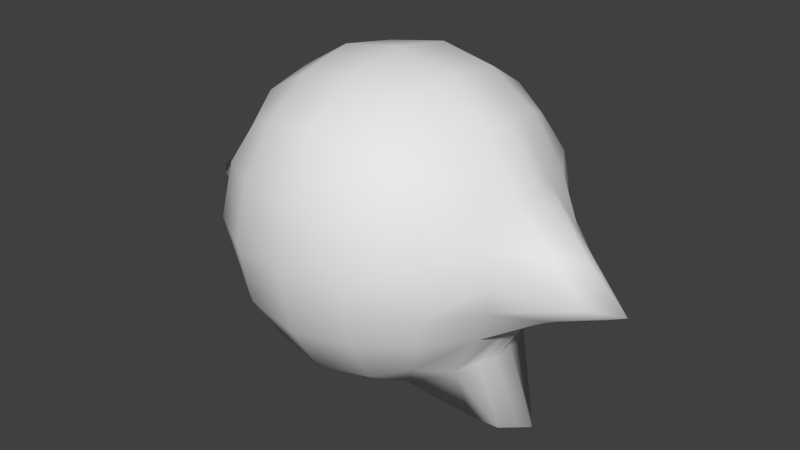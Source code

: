# Source: UnityBlenderTutorial.blend  (saved by Blender 2.71.0; exported with 4.5.12 LTS)
import bpy
from mathutils import Matrix  # noqa: F401  (used for matrix-valued properties, if any)

bpy.ops.wm.read_factory_settings(use_empty=True)
scene = bpy.context.scene
scene.name = 'Scene'

# ---- collections
col_collection_1 = bpy.data.collections.new('Collection 1'); scene.collection.children.link(col_collection_1)

# ---- materials (node trees are filled in below, after node groups)
mat_charactermaterial = bpy.data.materials.new('CharacterMaterial')
mat_charactermaterial.alpha_threshold = 0.0
mat_charactermaterial.use_transparent_shadow = False
mat_charactermaterial.roughness = 0.5
mat_charactermaterial.line_color = (0.0, 0.0, 0.0, 1.0)

# ---- material node trees

# ---- world
world_world = bpy.data.worlds.new('World'); scene.world = world_world
world_world.color = (0.05088, 0.05088, 0.05088)
world_world.use_sun_shadow = False
world_world.sun_shadow_jitter_overblur = 0.0
world_world.cycles.sampling_method = 'MANUAL'
world_world.cycles.sample_map_resolution = 256

# ---- meshes
me_cube = bpy.data.meshes.new('Cube')
me_cube.from_pydata([(0.3507, 3.725e-08, 0.1806), (1.112, 0.002459, 0.7513), (0.3264, 0.3264, 0.2361), (0.3264, -0.3264, 0.2361), (0.7917, 0.3385, 0.8368), (0.6211, -0.6211, 1.151), (0.6211, 0.6211, 1.151), (0.3507, -2.682e-07, 1.819), (0.3264, 0.3264, 1.764), (1.007, -0.1326, 1.12), (0.3264, -0.3264, 1.764), (1.35, 0.004406, 0.8685), (0.8275, 0.3508, 0.9977), (0.8275, 7.516e-05, 1.348), (0.8275, -0.3506, 0.9977), (0.8275, 7.53e-05, 0.6471), (0.7639, 0.3264, 0.6736), (0.7639, 0.3264, 1.326), (0.7639, -0.3264, 1.326), (0.7639, -0.3264, 0.6736), (0.3507, -0.8194, 1.0), (0.3385, 0.7917, 1.163), (0.3264, -0.7639, 0.6736), (0.3264, -0.7639, 1.326), (0.969, 0.1643, 1.128), (0.3385, -0.7917, 1.163), (0.7917, -0.3385, 1.163), (0.7917, 0.3385, 1.163), (1.112, 0.002459, 1.102), (0.5625, 0.07702, 0.044), (0.8302, 0.07129, 0.04315), (0.6219, 0.1453, 1.622), (0.6219, 0.1453, 0.3781), (0.7928, 0.157, 1.339), (0.3507, 0.8194, 1.0), (0.7928, 0.157, 0.661), (0.3264, 0.7639, 1.326), (0.3264, 0.7639, 0.6736), (1.126, 0.1713, 0.9232), (0.339, 0.157, 1.793), (0.599, 0.3021, 0.401), (0.6432, -6.333e-08, 0.3568), (0.599, -0.3021, 0.401), (0.3021, 0.599, 0.401), (0.599, 0.599, 0.6979), (0.6432, 0.6432, 1.0), (0.599, 0.599, 1.302), (0.3021, -0.599, 0.401), (0.599, -0.599, 0.6979), (0.6432, -0.6432, 1.0), (0.599, -0.599, 1.302), (0.339, 0.157, 0.2073), (0.5535, -0.0635, 0.04151), (0.8394, -0.05877, 0.04063), (0.6257, -0.1198, 1.626), (0.6257, -0.1198, 0.3743), (0.7987, -0.1295, 0.6586), (0.7987, -0.1295, 1.341), (1.184, -0.136, 0.9085), (0.3411, -0.1295, 1.797), (0.599, 0.3021, 1.599), (0.6432, -3.316e-07, 1.643), (0.599, -0.3021, 1.599), (0.3021, 0.599, 1.599), (0.3021, -0.599, 1.599), (0.3411, -0.1295, 0.2026), (0.7736, -0.1482, 0.05864), (0.8827, -8.226e-08, 0.02879), (0.5093, 0.5093, 0.4907), (0.5093, -0.5093, 0.4907), (0.7736, 0.1482, 0.05864), (0.6174, -0.1601, 0.05929), (0.5093, 0.5093, 1.509), (0.5093, -0.5093, 1.509), (0.6174, 0.1601, 0.05929), (0.5116, -4.467e-08, 0.02982), (0.7917, -0.3385, 0.8368), (0.3385, -0.7917, 0.8368), (0.969, 0.1643, 0.7894), (0.3385, 0.7917, 0.8368), (1.007, -0.1326, 0.7792), (0.6211, 0.6211, 0.849), (0.6211, -0.6211, 0.849), (0.0, 1.118e-07, 0.1215), (-0.3507, 3.725e-08, 0.1806), (0.0, -0.3507, 0.1806), (-1.112, 0.002459, 0.7513), (0.0, 0.3507, 0.1806), (-0.3264, 0.3264, 0.2361), (-0.3264, -0.3264, 0.2361), (-0.7917, 0.3385, 0.8368), (-0.6211, -0.6211, 1.151), (0.0, -1.648e-07, 1.878), (0.0, 0.3507, 1.819), (-0.6211, 0.6211, 1.151), (0.0, -0.3507, 1.819), (-0.3507, -2.682e-07, 1.819), (-0.3264, 0.3264, 1.764), (0.0, 0.849, 1.175), (-1.007, -0.1326, 1.12), (-0.3264, -0.3264, 1.764), (-1.35, 0.004406, 0.8685), (-0.8275, 0.3508, 0.9977), (-0.8275, 7.516e-05, 1.348), (-0.8275, -0.3506, 0.9977), (-0.8275, 7.53e-05, 0.6471), (-0.7639, 0.3264, 0.6736), (-0.7639, 0.3264, 1.326), (-0.7639, -0.3264, 1.326), (-0.7639, -0.3264, 0.6736), (0.0, -0.8785, 1.0), (-0.3507, -0.8194, 1.0), (0.0, -0.8194, 1.351), (-0.3385, 0.7917, 1.163), (0.0, -0.8194, 0.6493), (-0.3264, -0.7639, 0.6736), (-0.3264, -0.7639, 1.326), (-0.969, 0.1643, 1.128), (-0.3385, -0.7917, 1.163), (0.0, -0.849, 1.175), (-0.7917, -0.3385, 1.163), (-0.7917, 0.3385, 1.163), (-1.112, 0.002459, 1.102), (-0.5625, 0.07702, 0.044), (-0.8302, 0.07129, 0.04315), (-0.6219, 0.1453, 1.622), (-0.6219, 0.1453, 0.3781), (-0.7928, 0.157, 1.339), (0.0, 0.8785, 1.0), (-0.3507, 0.8194, 1.0), (0.0, 0.8194, 0.6493), (-0.7928, 0.157, 0.661), (0.0, 0.8194, 1.351), (-0.3264, 0.7639, 1.326), (-0.3264, 0.7639, 0.6736), (-1.126, 0.1713, 0.9232), (-0.339, 0.157, 1.793), (-0.599, 0.3021, 0.401), (-0.6432, -6.333e-08, 0.3568), (-0.599, -0.3021, 0.401), (-0.3021, 0.599, 0.401), (0.0, 0.6432, 0.3568), (0.0, 0.1687, 1.85), (-0.599, 0.599, 0.6979), (-0.6432, 0.6432, 1.0), (-0.599, 0.599, 1.302), (-0.3021, -0.599, 0.401), (0.0, -0.6432, 0.3568), (0.0, 0.1687, 0.1499), (-0.599, -0.599, 0.6979), (-0.6432, -0.6432, 1.0), (-0.599, -0.599, 1.302), (-0.339, 0.157, 0.2073), (-0.5535, -0.0635, 0.04151), (-0.8394, -0.05877, 0.04063), (-0.6257, -0.1198, 1.626), (-0.6257, -0.1198, 0.3743), (-0.7987, -0.1295, 0.6586), (-0.7987, -0.1295, 1.341), (-1.184, -0.136, 0.9085), (-0.3411, -0.1295, 1.797), (-0.599, 0.3021, 1.599), (-0.6432, -3.316e-07, 1.643), (-0.599, -0.3021, 1.599), (-0.3021, 0.599, 1.599), (0.0, 0.6432, 1.643), (0.0, -0.1391, 1.855), (-0.3021, -0.599, 1.599), (0.0, -0.6432, 1.643), (-0.3411, -0.1295, 0.2026), (0.0, -0.1391, 0.1449), (-0.7736, -0.1482, 0.05864), (-0.8827, -8.226e-08, 0.02879), (-0.5093, 0.5093, 0.4907), (-0.5093, -0.5093, 0.4907), (-0.7736, 0.1482, 0.05864), (-0.6174, -0.1601, 0.05929), (-0.5093, 0.5093, 1.509), (-0.5093, -0.5093, 1.509), (-0.6174, 0.1601, 0.05929), (-0.5116, -4.467e-08, 0.02982), (-0.7917, -0.3385, 0.8368), (-0.3385, -0.7917, 0.8368), (0.0, -0.849, 0.8247), (-0.969, 0.1643, 0.7894), (0.0, 0.849, 0.8247), (-0.3385, 0.7917, 0.8368), (-1.007, -0.1326, 0.7792), (-0.6211, 0.6211, 0.849), (-0.6211, -0.6211, 0.849)], [], [(148, 87, 2, 51), (32, 41, 67, 30), (87, 141, 43, 2), (2, 43, 68, 40), (170, 65, 3, 85), (85, 3, 47, 147), (55, 42, 66, 53), (3, 42, 69, 47), (128, 34, 79, 185), (11, 58, 80, 1), (11, 1, 78, 38), (20, 77, 82, 49), (34, 45, 81, 79), (110, 183, 77, 20), (142, 39, 8, 93), (93, 8, 63, 165), (39, 31, 60, 8), (8, 60, 72, 63), (58, 14, 76, 80), (38, 78, 4, 12), (34, 21, 6, 45), (128, 98, 21, 34), (14, 49, 82, 76), (11, 28, 9, 58), (12, 4, 81, 45), (11, 38, 24, 28), (166, 95, 10, 59), (59, 10, 62, 54), (95, 168, 64, 10), (10, 64, 73, 62), (78, 35, 16, 4), (4, 16, 44, 81), (35, 32, 40, 16), (16, 40, 68, 44), (24, 27, 17, 33), (33, 17, 60, 31), (27, 6, 46, 17), (17, 46, 72, 60), (9, 57, 18, 26), (26, 18, 50, 5), (57, 54, 62, 18), (18, 62, 73, 50), (80, 76, 19, 56), (56, 19, 42, 55), (76, 82, 48, 19), (19, 48, 69, 42), (183, 114, 22, 77), (77, 22, 48, 82), (114, 147, 47, 22), (22, 47, 69, 48), (119, 25, 23, 112), (112, 23, 64, 168), (25, 5, 50, 23), (23, 50, 73, 64), (110, 20, 25, 119), (58, 9, 26, 14), (12, 45, 6, 27), (38, 12, 27, 24), (20, 49, 5, 25), (75, 29, 30, 67), (14, 26, 5, 49), (0, 51, 29, 75), (28, 24, 33, 13), (92, 7, 39, 142), (15, 56, 55, 41), (13, 61, 54, 57), (13, 33, 31, 61), (83, 148, 51, 0), (7, 61, 31, 39), (28, 13, 57, 9), (15, 41, 32, 35), (3, 65, 52, 71), (40, 32, 30, 70), (7, 59, 54, 61), (1, 15, 35, 78), (1, 80, 56, 15), (75, 67, 53, 52), (92, 166, 59, 7), (98, 132, 36, 21), (21, 36, 46, 6), (132, 165, 63, 36), (36, 63, 72, 46), (185, 79, 37, 130), (130, 37, 43, 141), (79, 81, 44, 37), (37, 44, 68, 43), (83, 0, 65, 170), (2, 40, 70, 74), (65, 0, 75, 52), (42, 3, 71, 66), (41, 55, 53, 67), (52, 53, 66, 71), (51, 2, 74, 29), (29, 74, 70, 30), (148, 152, 88, 87), (126, 124, 172, 138), (87, 88, 140, 141), (88, 137, 173, 140), (170, 85, 89, 169), (85, 147, 146, 89), (156, 154, 171, 139), (89, 146, 174, 139), (128, 185, 186, 129), (101, 86, 187, 159), (101, 135, 184, 86), (111, 150, 189, 182), (129, 186, 188, 144), (110, 111, 182, 183), (142, 93, 97, 136), (93, 165, 164, 97), (136, 97, 161, 125), (97, 164, 177, 161), (159, 187, 181, 104), (135, 102, 90, 184), (129, 144, 94, 113), (128, 129, 113, 98), (104, 181, 189, 150), (101, 159, 99, 122), (102, 144, 188, 90), (101, 122, 117, 135), (166, 160, 100, 95), (160, 155, 163, 100), (95, 100, 167, 168), (100, 163, 178, 167), (184, 90, 106, 131), (90, 188, 143, 106), (131, 106, 137, 126), (106, 143, 173, 137), (117, 127, 107, 121), (127, 125, 161, 107), (121, 107, 145, 94), (107, 161, 177, 145), (99, 120, 108, 158), (120, 91, 151, 108), (158, 108, 163, 155), (108, 151, 178, 163), (187, 157, 109, 181), (157, 156, 139, 109), (181, 109, 149, 189), (109, 139, 174, 149), (183, 182, 115, 114), (182, 189, 149, 115), (114, 115, 146, 147), (115, 149, 174, 146), (119, 112, 116, 118), (112, 168, 167, 116), (118, 116, 151, 91), (116, 167, 178, 151), (110, 119, 118, 111), (159, 104, 120, 99), (102, 121, 94, 144), (135, 117, 121, 102), (111, 118, 91, 150), (180, 172, 124, 123), (104, 150, 91, 120), (84, 180, 123, 152), (122, 103, 127, 117), (92, 142, 136, 96), (105, 138, 156, 157), (103, 158, 155, 162), (103, 162, 125, 127), (83, 84, 152, 148), (96, 136, 125, 162), (122, 99, 158, 103), (105, 131, 126, 138), (89, 176, 153, 169), (137, 175, 124, 126), (96, 162, 155, 160), (86, 184, 131, 105), (86, 105, 157, 187), (180, 153, 154, 172), (92, 96, 160, 166), (98, 113, 133, 132), (113, 94, 145, 133), (132, 133, 164, 165), (133, 145, 177, 164), (185, 130, 134, 186), (130, 141, 140, 134), (186, 134, 143, 188), (134, 140, 173, 143), (83, 170, 169, 84), (88, 179, 175, 137), (169, 153, 180, 84), (139, 171, 176, 89), (138, 172, 154, 156), (153, 176, 171, 154), (152, 123, 179, 88), (123, 124, 175, 179)])
me_cube.polygons.foreach_set('use_smooth', [True] * 188)
_uv = me_cube.uv_layers.new(name='UVMap')
_uv.uv.foreach_set('vector', [0.3519, 0.6516, 0.3519, 0.6193, 0.4088, 0.6196, 0.4131, 0.6501, 0.8983, 0.1565, 0.8559, 0.1565, 0.8591, 0.09844, 0.8651, 0.09697, 0.3519, 0.6193, 0.3519, 0.5625, 0.4053, 0.5638, 0.4088, 0.6196, 0.4088, 0.6196, 0.4053, 0.5638, 0.4505, 0.5677, 0.467, 0.6117, 0.3519, 0.7081, 0.4177, 0.7041, 0.4188, 0.744, 0.3519, 0.7503, 0.3519, 0.7503, 0.4188, 0.744, 0.4274, 0.8164, 0.3519, 0.8256, 0.8247, 0.1562, 0.7702, 0.1346, 0.8422, 0.0927, 0.8529, 0.09489, 0.4188, 0.744, 0.4862, 0.7363, 0.4849, 0.7942, 0.4274, 0.8164, 0.3519, 0.4197, 0.4395, 0.4337, 0.4278, 0.4712, 0.3519, 0.4626, 0.7036, 0.6229, 0.6822, 0.6727, 0.6273, 0.6802, 0.64, 0.638, 0.7036, 0.6229, 0.64, 0.638, 0.601, 0.5985, 0.6493, 0.5792, 0.925, 0.5734, 0.9262, 0.5384, 0.9998, 0.5424, 0.9998, 0.5784, 0.4395, 0.4337, 0.5153, 0.4682, 0.4963, 0.4993, 0.4278, 0.4712, 0.8519, 0.5686, 0.8543, 0.5321, 0.9262, 0.5384, 0.925, 0.5734, 0.3777, 0.1849, 0.4385, 0.1865, 0.4343, 0.2167, 0.3777, 0.2171, 0.3777, 0.2171, 0.4343, 0.2167, 0.4311, 0.2723, 0.3777, 0.2738, 0.4385, 0.1865, 0.4995, 0.1949, 0.4915, 0.2243, 0.4343, 0.2167, 0.4343, 0.2167, 0.4915, 0.2243, 0.476, 0.2679, 0.4311, 0.2723, 0.6822, 0.6727, 0.6406, 0.7708, 0.6015, 0.7557, 0.6273, 0.6802, 0.6493, 0.5792, 0.601, 0.5985, 0.5559, 0.5518, 0.5828, 0.5208, 0.4681, 0.4038, 0.4553, 0.3655, 0.5241, 0.3348, 0.545, 0.3657, 0.3777, 0.4193, 0.3777, 0.3751, 0.4553, 0.3655, 0.4681, 0.4038, 0.6406, 0.7708, 0.6094, 0.8515, 0.5742, 0.8357, 0.6015, 0.7557, 0.7553, 0.2284, 0.6733, 0.2065, 0.6601, 0.1648, 0.7295, 0.1778, 0.5828, 0.5208, 0.5559, 0.5518, 0.4963, 0.4993, 0.5153, 0.4682, 0.7553, 0.2284, 0.6927, 0.2662, 0.6313, 0.2422, 0.6733, 0.2065, 0.3777, 0.1284, 0.3777, 0.08584, 0.4454, 0.0928, 0.4436, 0.1329, 0.4436, 0.1329, 0.4454, 0.0928, 0.5127, 0.1025, 0.509, 0.1418, 0.3777, 0.08584, 0.3777, 0.008708, 0.4557, 0.01866, 0.4454, 0.0928, 0.4454, 0.0928, 0.4557, 0.01866, 0.5148, 0.04329, 0.5127, 0.1025, 0.601, 0.5985, 0.5472, 0.616, 0.5258, 0.579, 0.5559, 0.5518, 0.5559, 0.5518, 0.5258, 0.579, 0.4783, 0.5275, 0.4963, 0.4993, 0.5472, 0.616, 0.4753, 0.6418, 0.467, 0.6117, 0.5258, 0.579, 0.5258, 0.579, 0.467, 0.6117, 0.4505, 0.5677, 0.4783, 0.5275, 0.6313, 0.2422, 0.58, 0.2792, 0.5491, 0.2546, 0.5672, 0.2189, 0.5672, 0.2189, 0.5491, 0.2546, 0.4915, 0.2243, 0.4995, 0.1949, 0.58, 0.2792, 0.5241, 0.3348, 0.5048, 0.3072, 0.5491, 0.2546, 0.5491, 0.2546, 0.5048, 0.3072, 0.476, 0.2679, 0.4915, 0.2243, 0.6601, 0.1648, 0.5848, 0.1497, 0.5858, 0.1001, 0.6274, 0.09428, 0.6274, 0.09428, 0.5858, 0.1001, 0.574, 0.02116, 0.6116, 0.01086, 0.5848, 0.1497, 0.509, 0.1418, 0.5127, 0.1025, 0.5858, 0.1001, 0.5858, 0.1001, 0.5127, 0.1025, 0.5148, 0.04329, 0.574, 0.02116, 0.6273, 0.6802, 0.6015, 0.7557, 0.5601, 0.7444, 0.5646, 0.6919, 0.5646, 0.6919, 0.5601, 0.7444, 0.4862, 0.7363, 0.4841, 0.6965, 0.6015, 0.7557, 0.5742, 0.8357, 0.5394, 0.821, 0.5601, 0.7444, 0.5601, 0.7444, 0.5394, 0.821, 0.4849, 0.7942, 0.4862, 0.7363, 0.8543, 0.5321, 0.8568, 0.4946, 0.9264, 0.503, 0.9262, 0.5384, 0.9262, 0.5384, 0.9264, 0.503, 0.9983, 0.5066, 0.9998, 0.5424, 0.8568, 0.4946, 0.8617, 0.4197, 0.9334, 0.431, 0.9264, 0.503, 0.9264, 0.503, 0.9334, 0.431, 0.9887, 0.4492, 0.9983, 0.5066, 0.8495, 0.6051, 0.9216, 0.6084, 0.9172, 0.6435, 0.847, 0.6427, 0.847, 0.6427, 0.9172, 0.6435, 0.9146, 0.7157, 0.8421, 0.7176, 0.9216, 0.6084, 0.9951, 0.6141, 0.9889, 0.6494, 0.9172, 0.6435, 0.9172, 0.6435, 0.9889, 0.6494, 0.9718, 0.7049, 0.9146, 0.7157, 0.8519, 0.5686, 0.925, 0.5734, 0.9216, 0.6084, 0.8495, 0.6051, 0.7295, 0.1778, 0.6601, 0.1648, 0.6274, 0.09428, 0.6703, 0.08641, 0.6113, 0.3082, 0.545, 0.3657, 0.5241, 0.3348, 0.58, 0.2792, 0.6927, 0.2662, 0.6113, 0.3082, 0.58, 0.2792, 0.6313, 0.2422, 0.925, 0.5734, 0.9998, 0.5784, 0.9951, 0.6141, 0.9216, 0.6084, 0.7557, 0.2936, 0.7557, 0.273, 0.8059, 0.2419, 0.8244, 0.249, 0.6703, 0.08641, 0.6274, 0.09428, 0.6116, 0.01086, 0.6496, 0.0001918, 0.8579, 0.0001917, 0.9117, 0.002319, 0.8721, 0.05793, 0.8585, 0.05135, 0.6733, 0.2065, 0.6313, 0.2422, 0.5672, 0.2189, 0.5815, 0.1823, 0.3777, 0.1544, 0.4419, 0.1576, 0.4385, 0.1865, 0.3777, 0.1849, 0.5623, 0.6563, 0.5646, 0.6919, 0.4841, 0.6965, 0.4808, 0.6712, 0.5815, 0.1823, 0.5052, 0.1665, 0.509, 0.1418, 0.5848, 0.1497, 0.5815, 0.1823, 0.5672, 0.2189, 0.4995, 0.1949, 0.5052, 0.1665, 0.3519, 0.6822, 0.3519, 0.6516, 0.4131, 0.6501, 0.4163, 0.6792, 0.4419, 0.1576, 0.5052, 0.1665, 0.4995, 0.1949, 0.4385, 0.1865, 0.6733, 0.2065, 0.5815, 0.1823, 0.5848, 0.1497, 0.6601, 0.1648, 0.5623, 0.6563, 0.4808, 0.6712, 0.4753, 0.6418, 0.5472, 0.616, 0.7557, 0.02342, 0.8164, 0.001085, 0.8485, 0.05702, 0.8331, 0.07202, 0.9458, 0.1399, 0.8983, 0.1565, 0.8651, 0.09697, 0.8741, 0.09365, 0.4419, 0.1576, 0.4436, 0.1329, 0.509, 0.1418, 0.5052, 0.1665, 0.64, 0.638, 0.5623, 0.6563, 0.5472, 0.616, 0.601, 0.5985, 0.64, 0.638, 0.6273, 0.6802, 0.5646, 0.6919, 0.5623, 0.6563, 0.7557, 0.2936, 0.8244, 0.249, 0.8236, 0.2653, 0.7712, 0.3006, 0.3777, 0.1544, 0.3777, 0.1284, 0.4436, 0.1329, 0.4419, 0.1576, 0.3777, 0.3751, 0.3777, 0.3362, 0.4439, 0.3312, 0.4553, 0.3655, 0.4553, 0.3655, 0.4439, 0.3312, 0.5048, 0.3072, 0.5241, 0.3348, 0.3777, 0.3362, 0.3777, 0.2738, 0.4311, 0.2723, 0.4439, 0.3312, 0.4439, 0.3312, 0.4311, 0.2723, 0.476, 0.2679, 0.5048, 0.3072, 0.3519, 0.4626, 0.4278, 0.4712, 0.4172, 0.5051, 0.3519, 0.5007, 0.3519, 0.5007, 0.4172, 0.5051, 0.4053, 0.5638, 0.3519, 0.5625, 0.4278, 0.4712, 0.4963, 0.4993, 0.4783, 0.5275, 0.4172, 0.5051, 0.4172, 0.5051, 0.4783, 0.5275, 0.4505, 0.5677, 0.4053, 0.5638, 0.3519, 0.6822, 0.4163, 0.6792, 0.4177, 0.7041, 0.3519, 0.7081, 0.9644, 0.02284, 0.9458, 0.1399, 0.8741, 0.09365, 0.8848, 0.07235, 0.8164, 0.001085, 0.8579, 0.0001917, 0.8585, 0.05135, 0.8485, 0.05702, 0.7702, 0.1346, 0.7557, 0.02342, 0.8331, 0.07202, 0.8422, 0.0927, 0.8559, 0.1565, 0.8247, 0.1562, 0.8529, 0.09489, 0.8591, 0.09844, 0.7712, 0.3006, 0.8236, 0.2653, 0.8224, 0.2901, 0.7948, 0.3111, 0.9117, 0.002319, 0.9644, 0.02284, 0.8848, 0.07235, 0.8721, 0.05793, 0.7557, 0.273, 0.7557, 0.2508, 0.786, 0.2342, 0.8059, 0.2419, 0.3519, 0.6516, 0.2908, 0.6501, 0.295, 0.6196, 0.3519, 0.6193, 0.9104, 0.009365, 0.8767, 0.06855, 0.8707, 0.06702, 0.868, 0.008958, 0.3519, 0.6193, 0.295, 0.6196, 0.2986, 0.5638, 0.3519, 0.5625, 0.295, 0.6196, 0.2368, 0.6117, 0.2533, 0.5677, 0.2986, 0.5638, 0.3519, 0.7081, 0.3519, 0.7503, 0.285, 0.744, 0.2861, 0.7041, 0.3519, 0.7503, 0.3519, 0.8256, 0.2764, 0.8164, 0.285, 0.744, 0.8368, 0.008958, 0.8645, 0.07051, 0.8537, 0.07259, 0.7821, 0.02996, 0.285, 0.744, 0.2764, 0.8164, 0.2189, 0.7942, 0.2177, 0.7363, 0.3519, 0.4197, 0.3519, 0.4626, 0.276, 0.4712, 0.2643, 0.4337, 0.0001917, 0.6229, 0.06388, 0.6381, 0.07651, 0.6802, 0.02164, 0.6727, 0.0001917, 0.6229, 0.05451, 0.5792, 0.1028, 0.5985, 0.06388, 0.6381, 0.7789, 0.5638, 0.704, 0.5589, 0.7088, 0.5232, 0.7823, 0.5289, 0.2643, 0.4337, 0.276, 0.4712, 0.2075, 0.4993, 0.1886, 0.4682, 0.8519, 0.5686, 0.7789, 0.5638, 0.7823, 0.5289, 0.8543, 0.5321, 0.3777, 0.1849, 0.3777, 0.2171, 0.3212, 0.2167, 0.317, 0.1865, 0.3777, 0.2171, 0.3777, 0.2738, 0.3244, 0.2723, 0.3212, 0.2167, 0.317, 0.1865, 0.3212, 0.2167, 0.264, 0.2243, 0.256, 0.1949, 0.3212, 0.2167, 0.3244, 0.2723, 0.2795, 0.2679, 0.264, 0.2243, 0.02164, 0.6727, 0.07651, 0.6802, 0.1023, 0.7557, 0.0632, 0.7708, 0.05451, 0.5792, 0.1211, 0.5208, 0.148, 0.5518, 0.1028, 0.5985, 0.2874, 0.4038, 0.2105, 0.3657, 0.2314, 0.3348, 0.3002, 0.3655, 0.3777, 0.4193, 0.2874, 0.4038, 0.3002, 0.3655, 0.3777, 0.3751, 0.0632, 0.7708, 0.1023, 0.7557, 0.1297, 0.8357, 0.09444, 0.8515, 0.0001917, 0.2284, 0.02599, 0.1778, 0.09537, 0.1648, 0.08222, 0.2065, 0.1211, 0.5208, 0.1886, 0.4682, 0.2075, 0.4993, 0.148, 0.5518, 0.0001917, 0.2284, 0.08222, 0.2065, 0.1242, 0.2422, 0.06275, 0.2662, 0.3777, 0.1284, 0.3119, 0.1329, 0.3101, 0.0928, 0.3777, 0.08584, 0.3119, 0.1329, 0.2465, 0.1418, 0.2428, 0.1025, 0.3101, 0.0928, 0.3777, 0.08584, 0.3101, 0.0928, 0.2998, 0.01866, 0.3777, 0.008708, 0.3101, 0.0928, 0.2428, 0.1025, 0.2406, 0.04329, 0.2998, 0.01866, 0.1028, 0.5985, 0.148, 0.5518, 0.178, 0.579, 0.1567, 0.616, 0.148, 0.5518, 0.2075, 0.4993, 0.2255, 0.5275, 0.178, 0.579, 0.1567, 0.616, 0.178, 0.579, 0.2368, 0.6117, 0.2285, 0.6419, 0.178, 0.579, 0.2255, 0.5275, 0.2533, 0.5677, 0.2368, 0.6117, 0.1242, 0.2422, 0.1883, 0.2189, 0.2064, 0.2546, 0.1755, 0.2792, 0.1883, 0.2189, 0.256, 0.1949, 0.264, 0.2243, 0.2064, 0.2546, 0.1755, 0.2792, 0.2064, 0.2546, 0.2507, 0.3072, 0.2314, 0.3348, 0.2064, 0.2546, 0.264, 0.2243, 0.2795, 0.2679, 0.2507, 0.3072, 0.09537, 0.1648, 0.1281, 0.09428, 0.1697, 0.1001, 0.1707, 0.1497, 0.1281, 0.09428, 0.1439, 0.01086, 0.1815, 0.02116, 0.1697, 0.1001, 0.1707, 0.1497, 0.1697, 0.1001, 0.2428, 0.1025, 0.2465, 0.1418, 0.1697, 0.1001, 0.1815, 0.02116, 0.2406, 0.04329, 0.2428, 0.1025, 0.07651, 0.6802, 0.1392, 0.6919, 0.1437, 0.7444, 0.1023, 0.7557, 0.1392, 0.6919, 0.2198, 0.6965, 0.2177, 0.7363, 0.1437, 0.7444, 0.1023, 0.7557, 0.1437, 0.7444, 0.1644, 0.821, 0.1297, 0.8357, 0.1437, 0.7444, 0.2177, 0.7363, 0.2189, 0.7942, 0.1644, 0.821, 0.8543, 0.5321, 0.7823, 0.5289, 0.7867, 0.4937, 0.8568, 0.4946, 0.7823, 0.5289, 0.7088, 0.5232, 0.715, 0.4879, 0.7867, 0.4937, 0.8568, 0.4946, 0.7867, 0.4937, 0.7892, 0.4215, 0.8617, 0.4197, 0.7867, 0.4937, 0.715, 0.4879, 0.732, 0.4323, 0.7892, 0.4215, 0.8495, 0.6051, 0.847, 0.6427, 0.7774, 0.6343, 0.7777, 0.5989, 0.847, 0.6427, 0.8421, 0.7176, 0.7704, 0.7062, 0.7774, 0.6343, 0.7777, 0.5989, 0.7774, 0.6343, 0.7056, 0.6307, 0.704, 0.5949, 0.7774, 0.6343, 0.7704, 0.7062, 0.7152, 0.688, 0.7056, 0.6307, 0.8519, 0.5686, 0.8495, 0.6051, 0.7777, 0.5989, 0.7789, 0.5638, 0.02599, 0.1778, 0.08522, 0.08641, 0.1281, 0.09428, 0.09537, 0.1648, 0.1442, 0.3082, 0.1755, 0.2792, 0.2314, 0.3348, 0.2105, 0.3657, 0.06275, 0.2662, 0.1242, 0.2422, 0.1755, 0.2792, 0.1442, 0.3082, 0.7789, 0.5638, 0.7777, 0.5989, 0.704, 0.5949, 0.704, 0.5589, 0.8244, 0.1743, 0.7557, 0.2189, 0.7567, 0.1991, 0.8055, 0.1659, 0.08522, 0.08641, 0.1058, 0.0001917, 0.1439, 0.01086, 0.1281, 0.09428, 0.8685, 0.1653, 0.8697, 0.1141, 0.8833, 0.1077, 0.9224, 0.1636, 0.08222, 0.2065, 0.174, 0.1823, 0.1883, 0.2189, 0.1242, 0.2422, 0.3777, 0.1544, 0.3777, 0.1849, 0.317, 0.1865, 0.3136, 0.1576, 0.1415, 0.6563, 0.223, 0.6712, 0.2198, 0.6965, 0.1392, 0.6919, 0.174, 0.1823, 0.1707, 0.1497, 0.2465, 0.1418, 0.2503, 0.1665, 0.174, 0.1823, 0.2503, 0.1665, 0.256, 0.1949, 0.1883, 0.2189, 0.3519, 0.6822, 0.2876, 0.6792, 0.2908, 0.6501, 0.3519, 0.6516, 0.3136, 0.1576, 0.317, 0.1865, 0.256, 0.1949, 0.2503, 0.1665, 0.08222, 0.2065, 0.09537, 0.1648, 0.1707, 0.1497, 0.174, 0.1823, 0.1415, 0.6563, 0.1567, 0.616, 0.2285, 0.6419, 0.223, 0.6712, 0.7665, 0.141, 0.8444, 0.09319, 0.8597, 0.1083, 0.8271, 0.164, 0.9578, 0.02641, 0.8856, 0.07195, 0.8767, 0.06855, 0.9104, 0.009365, 0.3136, 0.1576, 0.2503, 0.1665, 0.2465, 0.1418, 0.3119, 0.1329, 0.06388, 0.6381, 0.1028, 0.5985, 0.1567, 0.616, 0.1415, 0.6563, 0.06388, 0.6381, 0.1415, 0.6563, 0.1392, 0.6919, 0.07651, 0.6802, 0.8244, 0.1743, 0.8244, 0.1913, 0.7709, 0.2248, 0.7557, 0.2189, 0.3777, 0.1544, 0.3136, 0.1576, 0.3119, 0.1329, 0.3777, 0.1284, 0.3777, 0.3751, 0.3002, 0.3655, 0.3116, 0.3312, 0.3777, 0.3362, 0.3002, 0.3655, 0.2314, 0.3348, 0.2507, 0.3072, 0.3116, 0.3312, 0.3777, 0.3362, 0.3116, 0.3312, 0.3244, 0.2723, 0.3777, 0.2738, 0.3116, 0.3312, 0.2507, 0.3072, 0.2795, 0.2679, 0.3244, 0.2723, 0.3519, 0.4626, 0.3519, 0.5007, 0.2866, 0.5051, 0.276, 0.4712, 0.3519, 0.5007, 0.3519, 0.5625, 0.2986, 0.5638, 0.2866, 0.5051, 0.276, 0.4712, 0.2866, 0.5051, 0.2255, 0.5275, 0.2075, 0.4993, 0.2866, 0.5051, 0.2986, 0.5638, 0.2533, 0.5677, 0.2255, 0.5275, 0.3519, 0.6822, 0.3519, 0.7081, 0.2861, 0.7041, 0.2876, 0.6792, 0.9752, 0.1436, 0.8961, 0.09335, 0.8856, 0.07195, 0.9578, 0.02641, 0.8271, 0.164, 0.8597, 0.1083, 0.8697, 0.1141, 0.8685, 0.1653, 0.7821, 0.02996, 0.8537, 0.07259, 0.8444, 0.09319, 0.7665, 0.141, 0.868, 0.008958, 0.8707, 0.06702, 0.8645, 0.07051, 0.8368, 0.008958, 0.8244, 0.1913, 0.8244, 0.2172, 0.794, 0.2338, 0.7709, 0.2248, 0.9224, 0.1636, 0.8833, 0.1077, 0.8961, 0.09335, 0.9752, 0.1436, 0.8055, 0.1659, 0.7567, 0.1991, 0.7577, 0.1778, 0.7852, 0.1569])
me_cube.materials.append(mat_charactermaterial)
me_cube.use_remesh_preserve_volume = False
me_cube.use_remesh_preserve_attributes = False
me_cube.use_mirror_vertex_groups = False
me_cube.update()
arm_armature = bpy.data.armatures.new('Armature')  # bones are not reproduced

# ---- objects
ob_armature = bpy.data.objects.new('Armature', arm_armature)
ob_charactermesh = bpy.data.objects.new('CharacterMesh', me_cube)

# ---- transforms, parenting, visibility, modifiers, constraints
ob_armature.location = (0.0, 0.0, 0.0)
ob_armature.show_in_front = True
ob_armature.lineart.crease_threshold = 0.0
ob_charactermesh.parent = ob_armature
ob_charactermesh.location = (0.02363, 0.01597, -0.03348)
ob_charactermesh.lock_rotations_4d = False
ob_charactermesh.empty_display_type = 'ARROWS'
ob_charactermesh.lineart.crease_threshold = 0.0
_vg = ob_charactermesh.vertex_groups.new(name='Root')
for _i, _w in zip([2, 3, 4, 5, 6, 7, 8, 10, 16, 17, 18, 19, 20, 21, 22, 23, 25, 31, 34, 36, 37, 39, 40, 42, 43, 44, 45, 46, 47, 48, 49, 50, 51, 54, 59, 60, 61, 62, 63, 64, 65, 68, 69, 72, 73, 77, 79, 81, 82, 83, 85, 87, 88, 89, 90, 91, 92, 93, 94, 95, 96, 97, 98, 100, 106, 107, 108, 109, 110, 111, 112, 113, 114, 115, 116, 118, 119, 125, 128, 129, 130, 132, 133, 134, 136, 137, 139, 140, 141, 142, 143, 144, 145, 146, 147, 148, 149, 150, 151, 152, 155, 160, 161, 162, 163, 164, 165, 166, 167, 168, 169, 170, 173, 174, 177, 178, 182, 183, 185, 186, 188, 189], [0.0934, 0.09779, 0.0001234, 0.07298, 0.07305, 0.1014, 0.1085, 0.1085, 0.01494, 0.003508, 0.002911, 0.01423, 0.1842, 0.1509, 0.3456, 0.134, 0.1509, 0.04829, 0.1841, 0.134, 0.3452, 0.1031, 0.02351, 0.02603, 0.3634, 0.1208, 0.08319, 0.06919, 0.3646, 0.121, 0.08317, 0.06911, 0.03285, 0.04712, 0.1026, 0.05545, 0.04469, 0.05539, 0.1205, 0.1205, 0.02216, 0.1372, 0.138, 0.07458, 0.07452, 0.2429, 0.2427, 0.09981, 0.09986, 0.3293, 0.3037, 0.3034, 0.0934, 0.09779, 0.0001232, 0.07298, 0.2154, 0.2124, 0.07305, 0.2123, 0.1014, 0.1085, 0.2585, 0.1085, 0.01494, 0.003508, 0.002911, 0.01423, 0.3033, 0.1842, 0.2339, 0.1509, 0.4506, 0.3456, 0.134, 0.1509, 0.2585, 0.04829, 0.3032, 0.1841, 0.4502, 0.2338, 0.134, 0.3452, 0.1031, 0.02351, 0.02603, 0.3634, 0.4677, 0.2143, 0.1208, 0.08319, 0.06919, 0.3646, 0.4684, 0.313, 0.121, 0.08317, 0.06911, 0.03285, 0.04712, 0.1026, 0.05545, 0.04469, 0.05539, 0.1205, 0.2124, 0.2146, 0.1205, 0.2123, 0.02216, 0.3188, 0.1372, 0.138, 0.07458, 0.07452, 0.2429, 0.3913, 0.3911, 0.2427, 0.09981, 0.09986]): _vg.add([_i], _w, 'REPLACE')
_vg = ob_charactermesh.vertex_groups.new(name='Shoulder.l')
for _i, _w in zip([1, 2, 3, 4, 5, 6, 7, 8, 9, 10, 12, 13, 14, 15, 16, 17, 18, 19, 20, 21, 22, 23, 24, 25, 26, 27, 28, 31, 32, 33, 34, 35, 36, 37, 38, 39, 40, 41, 42, 43, 44, 45, 46, 47, 48, 49, 50, 54, 55, 56, 57, 58, 59, 60, 61, 62, 63, 64, 68, 69, 72, 73, 76, 77, 78, 79, 80, 81, 82, 91, 92, 93, 94, 95, 96, 97, 98, 100, 107, 108, 110, 111, 112, 113, 114, 115, 116, 118, 119, 125, 128, 129, 130, 132, 133, 134, 136, 140, 141, 142, 143, 144, 145, 146, 147, 149, 150, 151, 155, 160, 161, 162, 163, 164, 165, 166, 167, 168, 177, 178, 182, 183, 185, 186, 188, 189], [0.06561, 0.02426, 0.02569, 0.6621, 0.7429, 0.7344, 0.6879, 0.6695, 0.1928, 0.6711, 0.7005, 0.7682, 0.7265, 0.5554, 0.593, 0.8055, 0.8219, 0.6125, 0.5672, 0.6112, 0.3233, 0.6347, 0.2304, 0.6145, 0.759, 0.7361, 0.07562, 0.7987, 0.05827, 0.7723, 0.5636, 0.5574, 0.6318, 0.3201, 0.06688, 0.6831, 0.09952, 0.01239, 0.1098, 0.1368, 0.5212, 0.6954, 0.7562, 0.1392, 0.5293, 0.7044, 0.7634, 0.8018, 0.05129, 0.568, 0.7816, 0.01688, 0.6851, 0.7895, 0.8024, 0.7942, 0.6427, 0.6449, 0.2097, 0.2154, 0.753, 0.7576, 0.6876, 0.4793, 0.1906, 0.4758, 0.1612, 0.6303, 0.6393, 0.06408, 0.3832, 0.3835, 0.06401, 0.384, 0.1761, 0.1863, 0.3414, 0.1865, 0.01743, 0.01669, 0.3047, 0.1282, 0.3631, 0.1484, 0.1696, 0.08642, 0.1691, 0.1488, 0.3424, 0.07958, 0.3036, 0.1277, 0.1683, 0.3623, 0.1687, 0.08589, 0.1787, 0.03516, 0.07599, 0.3834, 0.02393, 0.0533, 0.07806, 0.0361, 0.07692, 0.0243, 0.0534, 0.07812, 0.07888, 0.1781, 0.0872, 0.07731, 0.08722, 0.1944, 0.3803, 0.3835, 0.1947, 0.381, 0.1091, 0.1093, 0.1069, 0.2323, 0.231, 0.1064, 0.03945, 0.03972]): _vg.add([_i], _w, 'REPLACE')
_vg = ob_charactermesh.vertex_groups.new(name='Arm.l')
for _i, _w in zip([1, 4, 5, 6, 7, 9, 11, 12, 13, 14, 15, 16, 17, 18, 19, 21, 24, 26, 27, 28, 31, 33, 34, 35, 38, 44, 45, 46, 48, 49, 50, 54, 56, 57, 58, 60, 61, 62, 68, 69, 72, 73, 76, 78, 79, 80, 81, 82], [0.9158, 0.2047, 0.06156, 0.06947, 9.286e-05, 0.7922, 1.007, 0.2207, 0.1916, 0.1956, 0.2374, 0.1412, 0.1176, 0.1019, 0.1255, 0.004055, 0.7502, 0.1753, 0.1975, 0.9184, 0.06293, 0.1788, 0.005498, 0.2185, 0.9212, 0.05787, 0.07309, 0.05861, 0.05149, 0.06481, 0.05181, 0.06138, 0.212, 0.172, 0.9604, 0.05518, 0.06411, 0.05061, 0.005915, 0.0004394, 0.03397, 0.02535, 0.1816, 0.7532, 0.002717, 0.7927, 0.06976, 0.06193]): _vg.add([_i], _w, 'REPLACE')
_vg = ob_charactermesh.vertex_groups.new(name='Shoulder.r')
for _i, _w in zip([5, 6, 7, 8, 10, 17, 18, 20, 21, 22, 23, 25, 31, 34, 36, 37, 39, 43, 44, 45, 46, 47, 48, 49, 50, 54, 59, 60, 61, 62, 63, 64, 72, 73, 77, 79, 81, 82, 86, 88, 89, 90, 91, 92, 93, 94, 95, 96, 97, 98, 99, 100, 102, 103, 104, 105, 106, 107, 108, 109, 110, 111, 112, 113, 114, 115, 116, 117, 118, 119, 120, 121, 122, 125, 126, 127, 128, 129, 130, 131, 132, 133, 134, 135, 136, 137, 138, 139, 140, 141, 142, 143, 144, 145, 146, 147, 149, 150, 151, 155, 156, 157, 158, 159, 160, 161, 162, 163, 164, 165, 166, 167, 168, 173, 174, 177, 178, 181, 182, 183, 184, 185, 186, 187, 188, 189], [0.06407, 0.06401, 0.1761, 0.1863, 0.1865, 0.01743, 0.01669, 0.1282, 0.1484, 0.08642, 0.1691, 0.1488, 0.07958, 0.1277, 0.1687, 0.08589, 0.1787, 0.03516, 0.02393, 0.0533, 0.07806, 0.0361, 0.0243, 0.0534, 0.07812, 0.07888, 0.1781, 0.0872, 0.07731, 0.08722, 0.1944, 0.1947, 0.1091, 0.1093, 0.1069, 0.1064, 0.03945, 0.03972, 0.06561, 0.02426, 0.02569, 0.6621, 0.7429, 0.3832, 0.3835, 0.7344, 0.384, 0.6879, 0.6695, 0.3414, 0.1928, 0.6711, 0.7005, 0.7682, 0.7265, 0.5554, 0.593, 0.8055, 0.8219, 0.6125, 0.3047, 0.5672, 0.3631, 0.6112, 0.1696, 0.3233, 0.6347, 0.2304, 0.6145, 0.3424, 0.759, 0.7361, 0.07562, 0.7987, 0.05827, 0.7723, 0.3036, 0.5636, 0.1683, 0.5574, 0.3623, 0.6318, 0.3201, 0.06688, 0.6831, 0.09952, 0.01239, 0.1098, 0.1368, 0.07599, 0.3834, 0.5212, 0.6954, 0.7562, 0.1392, 0.07692, 0.5293, 0.7044, 0.7634, 0.8018, 0.05129, 0.568, 0.7816, 0.01688, 0.6851, 0.7895, 0.8024, 0.7942, 0.6427, 0.3803, 0.3835, 0.6449, 0.381, 0.2097, 0.2154, 0.753, 0.7576, 0.6876, 0.4793, 0.2323, 0.1906, 0.231, 0.4758, 0.1612, 0.6303, 0.6393]): _vg.add([_i], _w, 'REPLACE')
_vg = ob_charactermesh.vertex_groups.new(name='Arm.r')
for _i, _w in zip([86, 90, 91, 94, 96, 99, 101, 102, 103, 104, 105, 106, 107, 108, 109, 113, 117, 120, 121, 122, 125, 127, 129, 131, 135, 143, 144, 145, 149, 150, 151, 155, 157, 158, 159, 161, 162, 163, 173, 174, 177, 178, 181, 184, 186, 187, 188, 189], [0.9158, 0.2047, 0.06155, 0.06947, 9.23e-05, 0.7922, 1.007, 0.2207, 0.1916, 0.1956, 0.2374, 0.1412, 0.1176, 0.1019, 0.1255, 0.004055, 0.7502, 0.1753, 0.1975, 0.9184, 0.06293, 0.1788, 0.005497, 0.2185, 0.9212, 0.05787, 0.07309, 0.05861, 0.05149, 0.06481, 0.05181, 0.06138, 0.212, 0.172, 0.9604, 0.05518, 0.06411, 0.05061, 0.005915, 0.000439, 0.03397, 0.02535, 0.1816, 0.7532, 0.002716, 0.7927, 0.06976, 0.06193]): _vg.add([_i], _w, 'REPLACE')
_vg = ob_charactermesh.vertex_groups.new(name='Hip.l')
for _i, _w in zip([0, 2, 3, 4, 5, 6, 12, 14, 15, 16, 19, 20, 21, 22, 25, 29, 30, 32, 34, 35, 37, 40, 41, 42, 43, 44, 45, 47, 48, 49, 51, 52, 55, 56, 65, 66, 68, 69, 70, 71, 74, 75, 76, 77, 78, 79, 80, 81, 82, 83, 85, 87, 88, 89, 110, 114, 115, 128, 130, 134, 140, 141, 146, 147, 148, 152, 169, 170, 174, 182, 183, 185, 186], [0.8875, 0.7159, 0.7145, 0.06722, 0.02123, 0.02191, 0.01076, 0.01026, 0.1078, 0.1597, 0.1568, 0.05275, 0.01528, 0.1338, 0.01474, 0.1003, 0.02539, 0.6388, 0.05321, 0.1364, 0.1348, 0.6639, 0.2288, 0.6483, 0.294, 0.1721, 0.05978, 0.2923, 0.17, 0.05912, 0.8231, 0.09418, 0.6572, 0.1333, 0.8368, 0.06703, 0.3966, 0.3919, 0.07609, 0.09234, 0.1553, 0.1249, 0.06598, 0.08427, 0.01372, 0.08499, 0.00212, 0.09999, 0.09879, 0.3347, 0.3243, 0.3239, 0.05421, 0.05722, 0.007042, 0.07941, 0.02622, 0.007353, 0.07972, 0.02612, 0.06512, 0.16, 0.06566, 0.1597, 0.3379, 0.01724, 0.008853, 0.3369, 0.000413, 0.003424, 0.051, 0.05125, 0.00345]): _vg.add([_i], _w, 'REPLACE')
_vg = ob_charactermesh.vertex_groups.new(name='Hip.l.001')
for _i, _w in zip([0, 2, 3, 4, 15, 16, 19, 22, 29, 30, 32, 35, 37, 40, 41, 42, 43, 44, 47, 48, 51, 52, 53, 55, 56, 65, 66, 67, 68, 69, 70, 71, 74, 75, 77, 79, 81, 82], [0.07327, 0.08291, 0.07659, 0.0004681, 0.08566, 0.05723, 0.0569, 0.03448, 0.887, 0.9602, 0.2686, 0.06724, 0.03495, 0.1593, 0.7238, 0.1642, 0.07335, 0.07074, 0.07223, 0.07081, 0.08873, 0.8979, 0.9814, 0.264, 0.06808, 0.08724, 0.9241, 1.004, 0.1757, 0.1763, 0.9102, 0.8876, 0.8128, 0.8656, 0.005249, 0.005492, 0.02959, 0.02957]): _vg.add([_i], _w, 'REPLACE')
_vg = ob_charactermesh.vertex_groups.new(name='Hip.r')
for _i, _w in zip([2, 3, 22, 37, 43, 47, 51, 65, 69, 77, 79, 83, 84, 85, 87, 88, 89, 90, 91, 94, 102, 104, 105, 106, 109, 110, 111, 113, 114, 115, 118, 123, 124, 126, 128, 129, 130, 131, 134, 137, 138, 139, 140, 141, 143, 144, 146, 147, 148, 149, 150, 152, 153, 156, 157, 169, 170, 171, 173, 174, 175, 176, 179, 180, 181, 182, 183, 184, 185, 186, 187, 188, 189], [0.05421, 0.05722, 0.02622, 0.02612, 0.06512, 0.06566, 0.01724, 0.008853, 0.0004131, 0.003424, 0.00345, 0.3347, 0.8875, 0.3243, 0.3239, 0.7159, 0.7145, 0.06722, 0.02123, 0.02191, 0.01076, 0.01026, 0.1078, 0.1597, 0.1568, 0.007043, 0.05276, 0.01528, 0.07941, 0.1338, 0.01474, 0.1003, 0.02539, 0.6388, 0.007353, 0.05321, 0.07972, 0.1364, 0.1348, 0.6639, 0.2288, 0.6483, 0.294, 0.16, 0.1721, 0.05977, 0.2923, 0.1597, 0.3379, 0.17, 0.05912, 0.8231, 0.09418, 0.6572, 0.1333, 0.8368, 0.3369, 0.06703, 0.3966, 0.3919, 0.07609, 0.09234, 0.1553, 0.1249, 0.06598, 0.08428, 0.051, 0.01372, 0.05125, 0.08499, 0.002119, 0.09999, 0.09879]): _vg.add([_i], _w, 'REPLACE')
_vg = ob_charactermesh.vertex_groups.new(name='Hip.r.001')
for _i, _w in zip([84, 88, 89, 90, 105, 106, 109, 115, 123, 124, 126, 131, 134, 137, 138, 139, 140, 143, 146, 149, 152, 153, 154, 156, 157, 169, 171, 172, 173, 174, 175, 176, 179, 180, 182, 186, 188, 189], [0.07327, 0.08291, 0.07659, 0.0004676, 0.08566, 0.05723, 0.0569, 0.03448, 0.887, 0.9602, 0.2686, 0.06724, 0.03495, 0.1593, 0.7238, 0.1642, 0.07335, 0.07074, 0.07223, 0.07081, 0.08873, 0.8979, 0.9814, 0.264, 0.06808, 0.08724, 0.9241, 1.004, 0.1757, 0.1763, 0.9102, 0.8876, 0.8128, 0.8656, 0.005249, 0.005491, 0.02959, 0.02957]): _vg.add([_i], _w, 'REPLACE')
_m = ob_charactermesh.modifiers.new('Armature', 'ARMATURE')
_m.object = ob_armature

# ---- collection membership
col_collection_1.objects.link(ob_armature)
col_collection_1.objects.link(ob_charactermesh)

# ---- scene / render settings (as saved in the file)
scene.frame_start = 1; scene.frame_end = 60; scene.frame_set(37)
scene.render.engine = 'BLENDER_EEVEE_NEXT'
scene.render.resolution_percentage = 50
scene.render.dither_intensity = 0.0
scene.cycles.use_denoising = False
scene.cycles.samples = 10
scene.cycles.sampling_pattern = 'TABULATED_SOBOL'
scene.cycles.light_sampling_threshold = 0.0
scene.cycles.use_adaptive_sampling = False
scene.cycles.use_light_tree = False
scene.cycles.blur_glossy = 0.0
scene.cycles.volume_bounces = 1
scene.cycles.pixel_filter_type = 'GAUSSIAN'
scene.cycles.sample_clamp_indirect = 0.0
scene.view_settings.view_transform = 'Standard'
bpy.context.view_layer.update()

# ---- added for rendering (the .blend has no active camera and no usable light): camera, sun
cam_auto = bpy.data.cameras.new('AutoCamera')
cam_auto.lens = 50.0
cam_auto.sensor_width = 36.0
cam_auto.clip_end = 1000.0
ob_auto_camera = bpy.data.objects.new('AutoCamera', cam_auto)
scene.collection.objects.link(ob_auto_camera)
ob_auto_camera.location = (3.3377, -3.95783, 3.52273)
ob_auto_camera.rotation_euler = (1.09748, -7.21219e-08, 0.694738)
scene.camera = ob_auto_camera
light_auto_sun = bpy.data.lights.new('AutoSun', 'SUN')
light_auto_sun.energy = 3.0
light_auto_sun.angle = 0.0523599
ob_auto_sun = bpy.data.objects.new('AutoSun', light_auto_sun)
scene.collection.objects.link(ob_auto_sun)
ob_auto_sun.rotation_euler = (0.872665, 0.174533, 0.523599)
bpy.context.view_layer.update()

